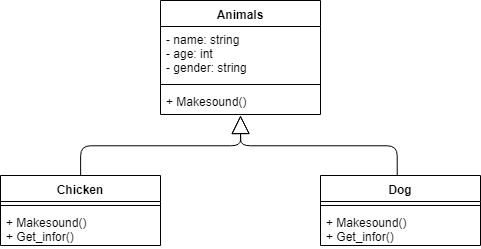

The diagram above was exported from draw.io. Its source (the exported page's mxGraphModel, read from the mxfile embedded in the PNG):
<mxGraphModel dx="621" dy="462" grid="1" gridSize="10" guides="1" tooltips="1" connect="1" arrows="1" fold="1" page="1" pageScale="1" pageWidth="850" pageHeight="1100" math="0" shadow="0">
  <root>
    <mxCell id="0" />
    <mxCell id="1" parent="0" />
    <mxCell id="e6PzfLUPFTSkarqbddoR-9" value="Animals" style="swimlane;fontStyle=1;align=center;verticalAlign=top;childLayout=stackLayout;horizontal=1;startSize=26;horizontalStack=0;resizeParent=1;resizeParentMax=0;resizeLast=0;collapsible=1;marginBottom=0;" vertex="1" parent="1">
      <mxGeometry x="320" y="235" width="160" height="114" as="geometry" />
    </mxCell>
    <mxCell id="e6PzfLUPFTSkarqbddoR-10" value="- name: string&#10;- age: int&#10;- gender: string" style="text;strokeColor=none;fillColor=none;align=left;verticalAlign=top;spacingLeft=4;spacingRight=4;overflow=hidden;rotatable=0;points=[[0,0.5],[1,0.5]];portConstraint=eastwest;" vertex="1" parent="e6PzfLUPFTSkarqbddoR-9">
      <mxGeometry y="26" width="160" height="54" as="geometry" />
    </mxCell>
    <mxCell id="e6PzfLUPFTSkarqbddoR-11" value="" style="line;strokeWidth=1;fillColor=none;align=left;verticalAlign=middle;spacingTop=-1;spacingLeft=3;spacingRight=3;rotatable=0;labelPosition=right;points=[];portConstraint=eastwest;" vertex="1" parent="e6PzfLUPFTSkarqbddoR-9">
      <mxGeometry y="80" width="160" height="8" as="geometry" />
    </mxCell>
    <mxCell id="e6PzfLUPFTSkarqbddoR-12" value="+ Makesound()" style="text;strokeColor=none;fillColor=none;align=left;verticalAlign=top;spacingLeft=4;spacingRight=4;overflow=hidden;rotatable=0;points=[[0,0.5],[1,0.5]];portConstraint=eastwest;" vertex="1" parent="e6PzfLUPFTSkarqbddoR-9">
      <mxGeometry y="88" width="160" height="26" as="geometry" />
    </mxCell>
    <mxCell id="e6PzfLUPFTSkarqbddoR-13" value="Chicken" style="swimlane;fontStyle=1;align=center;verticalAlign=top;childLayout=stackLayout;horizontal=1;startSize=26;horizontalStack=0;resizeParent=1;resizeParentMax=0;resizeLast=0;collapsible=1;marginBottom=0;" vertex="1" parent="1">
      <mxGeometry x="160" y="410" width="160" height="70" as="geometry" />
    </mxCell>
    <mxCell id="e6PzfLUPFTSkarqbddoR-15" value="" style="line;strokeWidth=1;fillColor=none;align=left;verticalAlign=middle;spacingTop=-1;spacingLeft=3;spacingRight=3;rotatable=0;labelPosition=right;points=[];portConstraint=eastwest;" vertex="1" parent="e6PzfLUPFTSkarqbddoR-13">
      <mxGeometry y="26" width="160" height="8" as="geometry" />
    </mxCell>
    <mxCell id="e6PzfLUPFTSkarqbddoR-16" value="+ Makesound()&#10;+ Get_infor()" style="text;strokeColor=none;fillColor=none;align=left;verticalAlign=top;spacingLeft=4;spacingRight=4;overflow=hidden;rotatable=0;points=[[0,0.5],[1,0.5]];portConstraint=eastwest;" vertex="1" parent="e6PzfLUPFTSkarqbddoR-13">
      <mxGeometry y="34" width="160" height="36" as="geometry" />
    </mxCell>
    <mxCell id="e6PzfLUPFTSkarqbddoR-17" value="Dog" style="swimlane;fontStyle=1;align=center;verticalAlign=top;childLayout=stackLayout;horizontal=1;startSize=26;horizontalStack=0;resizeParent=1;resizeParentMax=0;resizeLast=0;collapsible=1;marginBottom=0;" vertex="1" parent="1">
      <mxGeometry x="480" y="410" width="160" height="70" as="geometry" />
    </mxCell>
    <mxCell id="e6PzfLUPFTSkarqbddoR-19" value="" style="line;strokeWidth=1;fillColor=none;align=left;verticalAlign=middle;spacingTop=-1;spacingLeft=3;spacingRight=3;rotatable=0;labelPosition=right;points=[];portConstraint=eastwest;" vertex="1" parent="e6PzfLUPFTSkarqbddoR-17">
      <mxGeometry y="26" width="160" height="8" as="geometry" />
    </mxCell>
    <mxCell id="e6PzfLUPFTSkarqbddoR-20" value="+ Makesound()&#10;+ Get_infor()" style="text;strokeColor=none;fillColor=none;align=left;verticalAlign=top;spacingLeft=4;spacingRight=4;overflow=hidden;rotatable=0;points=[[0,0.5],[1,0.5]];portConstraint=eastwest;" vertex="1" parent="e6PzfLUPFTSkarqbddoR-17">
      <mxGeometry y="34" width="160" height="36" as="geometry" />
    </mxCell>
    <mxCell id="e6PzfLUPFTSkarqbddoR-22" value="" style="endArrow=block;endSize=16;endFill=0;html=1;edgeStyle=orthogonalEdgeStyle;exitX=0.5;exitY=0;exitDx=0;exitDy=0;" edge="1" parent="1" source="e6PzfLUPFTSkarqbddoR-13">
      <mxGeometry width="160" relative="1" as="geometry">
        <mxPoint x="330" y="510" as="sourcePoint" />
        <mxPoint x="400" y="350" as="targetPoint" />
      </mxGeometry>
    </mxCell>
    <mxCell id="e6PzfLUPFTSkarqbddoR-23" value="" style="endArrow=block;endSize=16;endFill=0;html=1;edgeStyle=orthogonalEdgeStyle;exitX=0.479;exitY=0;exitDx=0;exitDy=0;exitPerimeter=0;elbow=vertical;" edge="1" parent="1" source="e6PzfLUPFTSkarqbddoR-17">
      <mxGeometry width="160" relative="1" as="geometry">
        <mxPoint x="520" y="390" as="sourcePoint" />
        <mxPoint x="400" y="350" as="targetPoint" />
      </mxGeometry>
    </mxCell>
  </root>
</mxGraphModel>